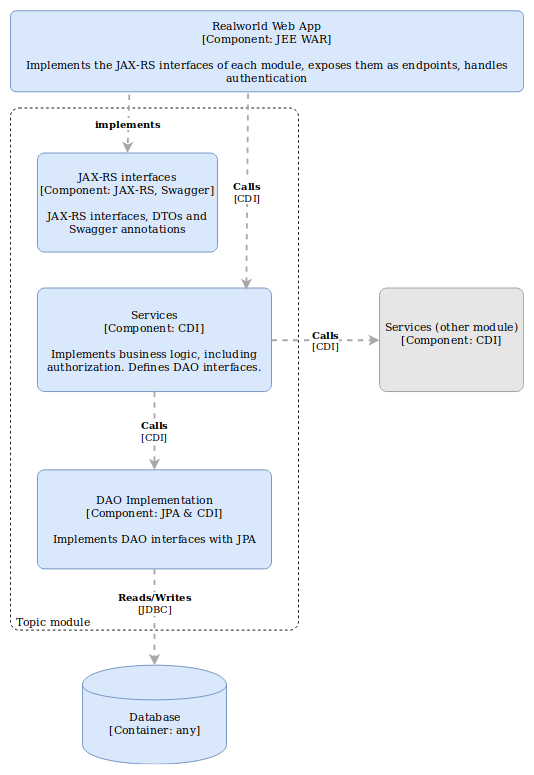

The diagram above was exported from draw.io. Its source (the exported page's mxGraphModel, read from the mxfile embedded in the PNG):
<mxGraphModel dx="1426" dy="782" grid="1" gridSize="10" guides="1" tooltips="1" connect="1" arrows="1" fold="1" page="1" pageScale="1" pageWidth="850" pageHeight="1100" math="0" shadow="0">
  <root>
    <mxCell id="gTqNx93jAGDu5J2muArC-0" />
    <mxCell id="gTqNx93jAGDu5J2muArC-1" parent="gTqNx93jAGDu5J2muArC-0" />
    <object label="&amp;nbsp;Topic module" placeholders="1" c4Name="name" c4Type="ExecutionEnvironment" c4Application="applicationAndVersion" id="gTqNx93jAGDu5J2muArC-18">
      <mxCell style="rounded=1;whiteSpace=wrap;html=1;labelBackgroundColor=none;fillColor=none;fontColor=#000000;align=left;arcSize=3;strokeColor=#000000;verticalAlign=bottom;dashed=1;" vertex="1" parent="gTqNx93jAGDu5J2muArC-1">
        <mxGeometry x="170" y="160" width="320" height="580" as="geometry" />
        <C4ExecutionEnvironment as="c4" />
      </mxCell>
    </object>
    <object label="&lt;span&gt;Services&lt;/span&gt;&lt;div&gt;[Component:&amp;nbsp;&lt;span&gt;CDI&lt;/span&gt;&lt;span&gt;]&lt;/span&gt;&lt;/div&gt;&lt;div&gt;&lt;br&gt;&lt;/div&gt;&lt;div&gt;Implements business logic, including authorization. Defines DAO interfaces.&lt;/div&gt;" placeholders="1" c4Name="Services" c4Type="Component" c4Technology="CDI" c4Description="Implements business logic, including authorization. Defines DAO interfaces." id="gTqNx93jAGDu5J2muArC-2">
      <mxCell style="rounded=1;whiteSpace=wrap;html=1;labelBackgroundColor=none;fillColor=#dae8fc;fontColor=#000000;align=center;arcSize=7;strokeColor=#6c8ebf;" vertex="1" parent="gTqNx93jAGDu5J2muArC-1">
        <mxGeometry x="200" y="360" width="260" height="115" as="geometry" />
        <C4Component as="c4" />
      </mxCell>
    </object>
    <object label="&lt;span&gt;DAO Implementation&lt;/span&gt;&lt;div&gt;[Component:&amp;nbsp;&lt;span&gt;JPA &amp; CDI&lt;/span&gt;&lt;span&gt;]&lt;/span&gt;&lt;/div&gt;&lt;div&gt;&lt;br&gt;&lt;/div&gt;&lt;div&gt;Implements DAO interfaces with JPA&lt;/div&gt;" placeholders="1" c4Name="DAO Implementation" c4Type="Component" c4Technology="JPA &amp; CDI" c4Description="Implements DAO interfaces with JPA" id="gTqNx93jAGDu5J2muArC-3">
      <mxCell style="rounded=1;whiteSpace=wrap;html=1;labelBackgroundColor=none;fillColor=#dae8fc;fontColor=#000000;align=center;arcSize=7;strokeColor=#6c8ebf;" vertex="1" parent="gTqNx93jAGDu5J2muArC-1">
        <mxGeometry x="200" y="562" width="260" height="110" as="geometry" />
        <C4Component as="c4" />
      </mxCell>
    </object>
    <object label="&lt;div style=&quot;text-align: left&quot;&gt;&lt;div style=&quot;text-align: center&quot;&gt;&lt;b&gt;Calls&lt;/b&gt;&lt;/div&gt;&lt;div style=&quot;text-align: center&quot;&gt;[CDI]&lt;/div&gt;&lt;/div&gt;" c4Type="Relationship" c4Description="Beschreibung" c4Technology="technology" id="gTqNx93jAGDu5J2muArC-4">
      <mxCell style="edgeStyle=none;rounded=0;html=1;jettySize=auto;orthogonalLoop=1;strokeColor=#A8A8A8;strokeWidth=2;fontColor=#000000;jumpStyle=none;dashed=1;exitX=0.5;exitY=1;exitDx=0;exitDy=0;entryX=0.5;entryY=0;entryDx=0;entryDy=0;" edge="1" parent="gTqNx93jAGDu5J2muArC-1" source="gTqNx93jAGDu5J2muArC-2" target="gTqNx93jAGDu5J2muArC-3">
        <mxGeometry width="160" relative="1" as="geometry">
          <mxPoint x="245" y="650" as="sourcePoint" />
          <mxPoint x="340" y="520" as="targetPoint" />
        </mxGeometry>
        <C4Relationship as="c4" />
      </mxCell>
    </object>
    <object label="&lt;span&gt;Realworld Web App&lt;/span&gt;&lt;div&gt;[Component:&amp;nbsp;&lt;span&gt;JEE WAR&lt;/span&gt;&lt;span&gt;]&lt;/span&gt;&lt;/div&gt;&lt;div&gt;&lt;br&gt;&lt;/div&gt;&lt;div&gt;Implements the JAX-RS interfaces of each module, exposes them as endpoints, handles authentication&lt;/div&gt;" placeholders="1" c4Name="Realworld Web App" c4Type="Component" c4Technology="JEE WAR" c4Description="Implements the JAX-RS interfaces of each module, exposes them as endpoints, handles authentication" id="gTqNx93jAGDu5J2muArC-5">
      <mxCell style="rounded=1;whiteSpace=wrap;html=1;labelBackgroundColor=none;fillColor=#dae8fc;fontColor=#000000;align=center;arcSize=7;strokeColor=#6c8ebf;" vertex="1" parent="gTqNx93jAGDu5J2muArC-1">
        <mxGeometry x="170" y="52" width="570" height="90" as="geometry" />
        <C4Component as="c4" />
      </mxCell>
    </object>
    <object label="&lt;div style=&quot;text-align: left&quot;&gt;&lt;div style=&quot;text-align: center&quot;&gt;&lt;b&gt;Calls&lt;/b&gt;&lt;/div&gt;&lt;div style=&quot;text-align: center&quot;&gt;[CDI]&lt;/div&gt;&lt;/div&gt;" c4Type="Relationship" c4Description="Beschreibung" c4Technology="technology" id="gTqNx93jAGDu5J2muArC-6">
      <mxCell style="edgeStyle=none;rounded=0;html=1;entryX=0.892;entryY=0.017;jettySize=auto;orthogonalLoop=1;strokeColor=#A8A8A8;strokeWidth=2;fontColor=#000000;jumpStyle=none;dashed=1;entryDx=0;entryDy=0;exitX=0.463;exitY=1.022;exitDx=0;exitDy=0;exitPerimeter=0;entryPerimeter=0;" edge="1" parent="gTqNx93jAGDu5J2muArC-1" target="gTqNx93jAGDu5J2muArC-2" source="gTqNx93jAGDu5J2muArC-5">
        <mxGeometry width="160" relative="1" as="geometry">
          <mxPoint x="433" y="152" as="sourcePoint" />
          <mxPoint x="432" y="351" as="targetPoint" />
        </mxGeometry>
        <C4Relationship as="c4" />
      </mxCell>
    </object>
    <object label="&lt;span&gt;Services (other module)&lt;/span&gt;&lt;div&gt;[Component:&amp;nbsp;&lt;span&gt;CDI&lt;/span&gt;&lt;span&gt;]&lt;/span&gt;&lt;/div&gt;&lt;div&gt;&lt;br&gt;&lt;/div&gt;&lt;div&gt;&lt;/div&gt;" placeholders="1" c4Name="Services (other module)" c4Type="Component" c4Technology="CDI" c4Description="" id="gTqNx93jAGDu5J2muArC-7">
      <mxCell style="rounded=1;whiteSpace=wrap;html=1;labelBackgroundColor=none;fillColor=#E6E6E6;fontColor=#000000;align=center;arcSize=7;strokeColor=#999999;" vertex="1" parent="gTqNx93jAGDu5J2muArC-1">
        <mxGeometry x="580" y="360" width="160" height="115" as="geometry" />
        <C4Component as="c4" />
      </mxCell>
    </object>
    <object label="&lt;div style=&quot;text-align: left&quot;&gt;&lt;div style=&quot;text-align: center&quot;&gt;&lt;b&gt;Calls&lt;/b&gt;&lt;/div&gt;&lt;div style=&quot;text-align: center&quot;&gt;[CDI]&lt;/div&gt;&lt;/div&gt;" c4Type="Relationship" c4Description="Beschreibung" c4Technology="technology" id="gTqNx93jAGDu5J2muArC-8">
      <mxCell style="edgeStyle=none;rounded=0;html=1;entryX=0;entryY=0.5;jettySize=auto;orthogonalLoop=1;strokeColor=#A8A8A8;strokeWidth=2;fontColor=#000000;jumpStyle=none;dashed=1;exitX=1;exitY=0.5;exitDx=0;exitDy=0;entryDx=0;entryDy=0;" edge="1" parent="gTqNx93jAGDu5J2muArC-1" source="gTqNx93jAGDu5J2muArC-2" target="gTqNx93jAGDu5J2muArC-7">
        <mxGeometry width="160" relative="1" as="geometry">
          <mxPoint x="460" y="510" as="sourcePoint" />
          <mxPoint x="620" y="510" as="targetPoint" />
        </mxGeometry>
        <C4Relationship as="c4" />
      </mxCell>
    </object>
    <object label="&lt;span&gt;Database&lt;/span&gt;&lt;div&gt;[Container:&amp;nbsp;any]&lt;/div&gt;&lt;div&gt;&lt;br&gt;&lt;/div&gt;&lt;div&gt;&lt;/div&gt;" placeholders="1" c4Type="Database" c4Technology="any" c4Description="" id="gTqNx93jAGDu5J2muArC-9">
      <mxCell style="shape=cylinder;whiteSpace=wrap;html=1;boundedLbl=1;rounded=0;labelBackgroundColor=none;fillColor=#dae8fc;fontSize=12;fontColor=#000000;align=center;strokeColor=#6c8ebf;" vertex="1" parent="gTqNx93jAGDu5J2muArC-1">
        <mxGeometry x="250" y="779" width="160" height="110" as="geometry" />
        <C4Database as="c4" />
      </mxCell>
    </object>
    <object label="&lt;div style=&quot;text-align: left&quot;&gt;&lt;div style=&quot;text-align: center&quot;&gt;&lt;b&gt;Reads/Writes&lt;/b&gt;&lt;/div&gt;&lt;div style=&quot;text-align: center&quot;&gt;[JDBC]&lt;/div&gt;&lt;/div&gt;" c4Type="Relationship" c4Description="Beschreibung" c4Technology="technology" id="gTqNx93jAGDu5J2muArC-10">
      <mxCell style="edgeStyle=none;rounded=0;html=1;entryX=0.5;entryY=0;jettySize=auto;orthogonalLoop=1;strokeColor=#A8A8A8;strokeWidth=2;fontColor=#000000;jumpStyle=none;dashed=1;exitX=0.5;exitY=1;exitDx=0;exitDy=0;entryDx=0;entryDy=0;" edge="1" parent="gTqNx93jAGDu5J2muArC-1" source="gTqNx93jAGDu5J2muArC-3" target="gTqNx93jAGDu5J2muArC-9">
        <mxGeometry x="-0.2897" width="160" relative="1" as="geometry">
          <mxPoint x="240" y="890" as="sourcePoint" />
          <mxPoint x="400" y="890" as="targetPoint" />
          <mxPoint as="offset" />
        </mxGeometry>
        <C4Relationship as="c4" />
      </mxCell>
    </object>
    <object label="&lt;span&gt;JAX-RS interfaces&lt;/span&gt;&lt;div&gt;[Component:&amp;nbsp;&lt;span&gt;JAX-RS, Swagger&lt;/span&gt;&lt;span&gt;]&lt;/span&gt;&lt;/div&gt;&lt;div&gt;&lt;br&gt;&lt;/div&gt;&lt;div&gt;JAX-RS interfaces, DTOs and Swagger annotations&lt;/div&gt;" placeholders="1" c4Name="JAX-RS interfaces" c4Type="Component" c4Technology="JAX-RS, Swagger" c4Description="JAX-RS interfaces, DTOs and Swagger annotations" id="gTqNx93jAGDu5J2muArC-11">
      <mxCell style="rounded=1;whiteSpace=wrap;html=1;labelBackgroundColor=none;fillColor=#dae8fc;fontColor=#000000;align=center;arcSize=7;strokeColor=#6c8ebf;" vertex="1" parent="gTqNx93jAGDu5J2muArC-1">
        <mxGeometry x="200" y="210" width="200" height="110" as="geometry" />
        <C4Component as="c4" />
      </mxCell>
    </object>
    <object label="&lt;div style=&quot;text-align: left&quot;&gt;&lt;div style=&quot;text-align: center&quot;&gt;&lt;b&gt;implements&lt;/b&gt;&lt;/div&gt;&lt;/div&gt;" c4Type="Relationship" c4Description="Beschreibung" c4Technology="technology" id="gTqNx93jAGDu5J2muArC-12">
      <mxCell style="edgeStyle=none;rounded=0;html=1;entryX=0.5;entryY=0;jettySize=auto;orthogonalLoop=1;strokeColor=#A8A8A8;strokeWidth=2;fontColor=#000000;jumpStyle=none;dashed=1;entryDx=0;entryDy=0;exitX=0.232;exitY=1.033;exitDx=0;exitDy=0;exitPerimeter=0;" edge="1" parent="gTqNx93jAGDu5J2muArC-1" target="gTqNx93jAGDu5J2muArC-11" source="gTqNx93jAGDu5J2muArC-5">
        <mxGeometry width="160" relative="1" as="geometry">
          <mxPoint x="300" y="154" as="sourcePoint" />
          <mxPoint x="250" y="190" as="targetPoint" />
        </mxGeometry>
        <C4Relationship as="c4" />
      </mxCell>
    </object>
  </root>
</mxGraphModel>